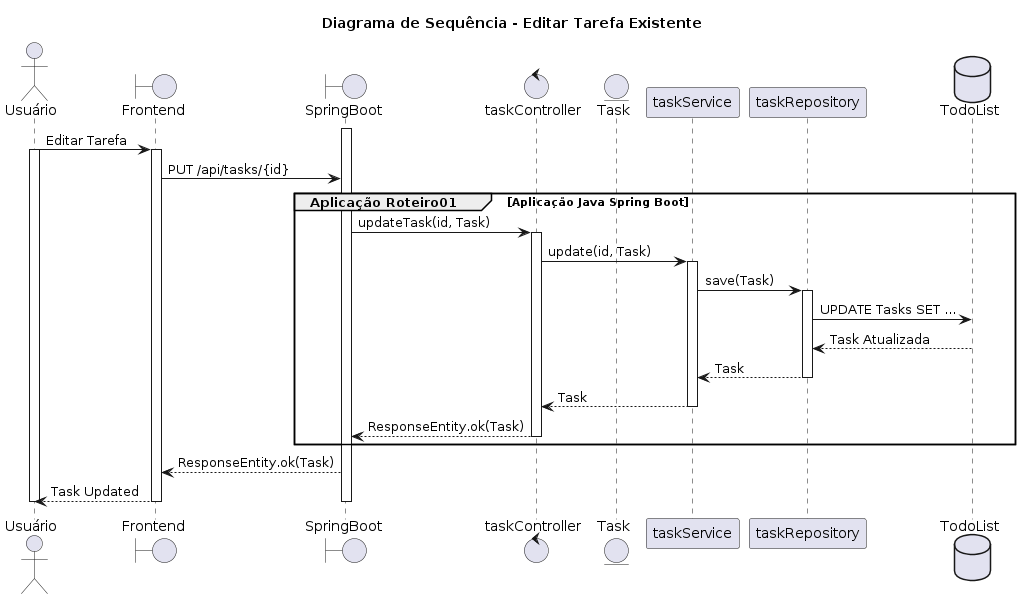

The diagram above was rendered by PlantUML. Its source (embedded in the PNG):
@startuml
title Diagrama de Sequência - Editar Tarefa Existente

actor Usuário
Boundary Frontend
Boundary SpringBoot
Control taskController
Entity Task
Participant taskService
Participant taskRepository
Database TodoList

activate SpringBoot
Usuário -> Frontend: Editar Tarefa
activate Usuário
activate Frontend

Frontend -> SpringBoot: PUT /api/tasks/{id}

group Aplicação Roteiro01 [Aplicação Java Spring Boot]
    SpringBoot -> taskController: updateTask(id, Task)
    activate taskController

    taskController -> taskService: update(id, Task)
    activate taskService

    taskService -> taskRepository: save(Task)
    activate taskRepository

    taskRepository -> TodoList: UPDATE Tasks SET ...
    TodoList --> taskRepository: Task Atualizada

    taskRepository --> taskService: Task
    deactivate taskRepository

    taskService --> taskController: Task
    deactivate taskService

    taskController --> SpringBoot: ResponseEntity.ok(Task)
    deactivate taskController
end

SpringBoot --> Frontend: ResponseEntity.ok(Task)
Frontend --> Usuário: Task Updated

deactivate SpringBoot
deactivate Frontend
deactivate Usuário
@enduml